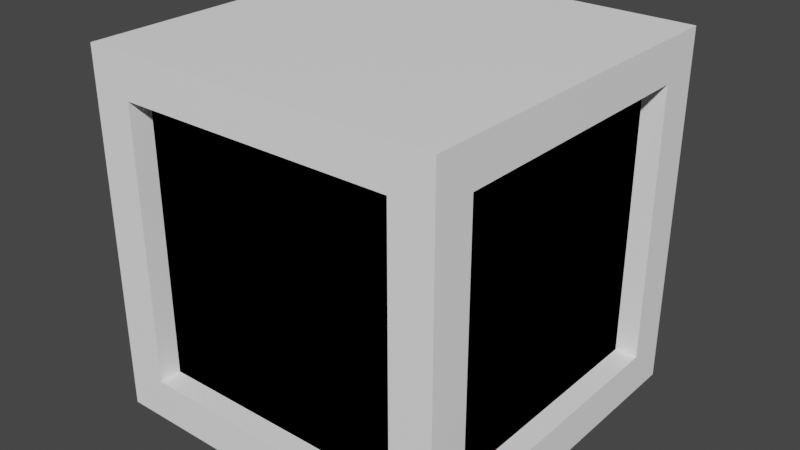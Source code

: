 # Source: Container.blend  (saved by Blender 3.4.6; exported with 4.5.12 LTS)
import bpy
from mathutils import Matrix  # noqa: F401  (used for matrix-valued properties, if any)

bpy.ops.wm.read_factory_settings(use_empty=True)
scene = bpy.context.scene
scene.name = 'Scene'

# ---- collections
col_collection = bpy.data.collections.new('Collection'); scene.collection.children.link(col_collection)
col_scene1 = bpy.data.collections.new('Scene1'); col_collection.children.link(col_scene1)
col_scene2 = bpy.data.collections.new('Scene2'); col_collection.children.link(col_scene2)

# ---- materials (node trees are filled in below, after node groups)
mat_material = bpy.data.materials.new('Material')
mat_material.alpha_threshold = 0.0
mat_material.use_transparent_shadow = False
mat_material.roughness = 0.5
mat_material.line_color = (0.0, 0.0, 0.0, 1.0)
mat_boat1 = bpy.data.materials.new('Boat1')
mat_boat1.use_transparent_shadow = False
mat_scene1 = bpy.data.materials.new('Scene1')
mat_scene1.use_backface_culling = True
mat_scene1.use_transparent_shadow = False
mat_scene1.diffuse_color = (0.04484, 0.1997, 0.8, 1.0)
mat_boat2 = bpy.data.materials.new('Boat2')
mat_boat2.use_transparent_shadow = False
mat_scene2 = bpy.data.materials.new('Scene2')
mat_scene2.use_backface_culling = True
mat_scene2.use_transparent_shadow = False
mat_scene2.diffuse_color = (0.8, 0.0, 0.02687, 1.0)

# ---- node groups
ng_auto_smooth = bpy.data.node_groups.new('Auto Smooth', 'GeometryNodeTree')
_s = ng_auto_smooth.interface.new_socket(name='Geometry', in_out='OUTPUT', socket_type='NodeSocketGeometry')
_s = ng_auto_smooth.interface.new_socket(name='Geometry', in_out='INPUT', socket_type='NodeSocketGeometry')
_s = ng_auto_smooth.interface.new_socket(name='Angle', in_out='INPUT', socket_type='NodeSocketFloat')
_s.subtype = 'ANGLE'
_s.min_value = 0.0
_s.max_value = 3.142
ng_auto_smooth.is_modifier = True
_N = ng_auto_smooth.nodes; _L = ng_auto_smooth.links
n0 = _N.new('NodeGroupOutput'); n0.name = 'Group Output'; n0.location = (480, -100)
n1 = _N.new('NodeGroupInput'); n1.name = 'Group Input'; n1.location = (-420, -300)
n2 = _N.new('NodeGroupInput'); n2.name = 'Group Input.001'; n2.location = (-60, -100)
n3 = _N.new('GeometryNodeSetShadeSmooth'); n3.name = 'Set Shade Smooth'; n3.location = (120, -100)
n3.domain = 'EDGE'
n4 = _N.new('GeometryNodeSetShadeSmooth'); n4.name = 'Set Shade Smooth.001'; n4.location = (300, -100)
n5 = _N.new('GeometryNodeInputMeshEdgeAngle'); n5.name = 'Edge Angle'; n5.location = (-420, -220)
n6 = _N.new('GeometryNodeInputEdgeSmooth'); n6.name = 'Is Edge Smooth'; n6.location = (-60, -160)
n7 = _N.new('GeometryNodeInputShadeSmooth'); n7.name = 'Is Face Smooth'; n7.location = (-240, -340)
n8 = _N.new('FunctionNodeBooleanMath'); n8.name = 'Boolean Math'; n8.location = (-60, -220)
n9 = _N.new('FunctionNodeCompare'); n9.name = 'Compare'; n9.location = (-240, -180)
n9.operation = 'LESS_EQUAL'
_L.new(n5.outputs[0], n9.inputs[0])
_L.new(n4.outputs[0], n0.inputs[0])
_L.new(n1.outputs[1], n9.inputs[1])
_L.new(n9.outputs[0], n8.inputs[0])
_L.new(n7.outputs[0], n8.inputs[1])
_L.new(n2.outputs[0], n3.inputs[0])
_L.new(n6.outputs[0], n3.inputs[1])
_L.new(n3.outputs[0], n4.inputs[0])
_L.new(n8.outputs[0], n3.inputs[2])
n0.is_active_output = True

# ---- material node trees
mat_material.use_nodes = True; mat_material.node_tree.nodes.clear()
_N = mat_material.node_tree.nodes; _L = mat_material.node_tree.links
n0 = _N.new('ShaderNodeOutputMaterial'); n0.name = 'Material Output'; n0.location = (300, 300)
n1 = _N.new('ShaderNodeBsdfPrincipled'); n1.name = 'Principled BSDF'; n1.location = (10, 300)
n1.distribution = 'GGX'
n1.subsurface_method = 'RANDOM_WALK_SKIN'
n1.inputs[0].default_value = (1.0, 1.0, 1.0, 1.0)
n1.inputs[3].default_value = 1.45
n1.inputs[27].default_value = (0.0, 0.0, 0.0, 1.0)
n1.inputs[28].default_value = 1.0
_L.new(n1.outputs[0], n0.inputs[0])
n0.is_active_output = True
mat_boat1.use_nodes = True; mat_boat1.node_tree.nodes.clear()
_N = mat_boat1.node_tree.nodes; _L = mat_boat1.node_tree.links
n0 = _N.new('ShaderNodeBsdfPrincipled'); n0.name = 'Principled BSDF'; n0.location = (10, 300)
n0.distribution = 'GGX'
n0.subsurface_method = 'RANDOM_WALK_SKIN'
n0.inputs[0].default_value = (0.07375, 0.3717, 0.8, 1.0)
n0.inputs[3].default_value = 1.45
n0.inputs[27].default_value = (0.0, 0.0, 0.0, 1.0)
n0.inputs[28].default_value = 1.0
n1 = _N.new('ShaderNodeOutputMaterial'); n1.name = 'Material Output'; n1.location = (300, 300)
_L.new(n0.outputs[0], n1.inputs[0])
n1.is_active_output = True
mat_boat2.use_nodes = True; mat_boat2.node_tree.nodes.clear()
_N = mat_boat2.node_tree.nodes; _L = mat_boat2.node_tree.links
n0 = _N.new('ShaderNodeBsdfPrincipled'); n0.name = 'Principled BSDF'; n0.location = (10, 300)
n0.distribution = 'GGX'
n0.subsurface_method = 'RANDOM_WALK_SKIN'
n0.inputs[0].default_value = (0.8, 0.0, 0.00713, 1.0)
n0.inputs[3].default_value = 1.45
n0.inputs[27].default_value = (0.0, 0.0, 0.0, 1.0)
n0.inputs[28].default_value = 1.0
n1 = _N.new('ShaderNodeOutputMaterial'); n1.name = 'Material Output'; n1.location = (300, 300)
_L.new(n0.outputs[0], n1.inputs[0])
n1.is_active_output = True

# ---- world
world_world = bpy.data.worlds.new('World'); scene.world = world_world
world_world.use_nodes = True; world_world.node_tree.nodes.clear()
_N = world_world.node_tree.nodes; _L = world_world.node_tree.links
n0 = _N.new('ShaderNodeOutputWorld'); n0.name = 'World Output'; n0.location = (300, 300)
n1 = _N.new('ShaderNodeBackground'); n1.name = 'Background'; n1.location = (10, 300)
n1.inputs[0].default_value = (0.05088, 0.05088, 0.05088, 1.0)
_L.new(n1.outputs[0], n0.inputs[0])
n0.is_active_output = True
world_world.color = (0.05088, 0.05088, 0.05088)
world_world.use_sun_shadow = False
world_world.sun_shadow_jitter_overblur = 0.0

# ---- meshes
me_cube = bpy.data.meshes.new('Cube')
me_cube.from_pydata([(1.0, 1.0, 1.0), (1.0, 1.0, -1.0), (1.0, -1.0, 1.0), (1.0, -1.0, -1.0), (-1.0, 1.0, 1.0), (-1.0, 1.0, -1.0), (-1.0, -1.0, 1.0), (-1.0, -1.0, -1.0), (0.769, 0.769, 1.0), (-0.769, 0.769, 1.0), (-0.769, -0.769, 1.0), (0.769, -1.0, -0.769), (-0.769, -1.0, -0.769), (0.769, 0.769, -1.0), (0.769, -0.769, -1.0), (-0.769, -0.769, -1.0), (1.0, -0.769, 0.769), (1.0, -0.769, -0.769), (-0.769, 1.0, 0.769), (0.769, -0.769, 1.0), (0.769, -1.0, 0.769), (-0.769, -1.0, 0.769), (-1.0, -0.769, -0.769), (-1.0, -0.769, 0.769), (-1.0, 0.769, -0.769), (-1.0, 0.769, 0.769), (-0.769, 0.769, -1.0), (1.0, 0.769, 0.769), (1.0, 0.769, -0.769), (-0.769, 1.0, -0.769), (0.769, 1.0, -0.769), (0.769, 1.0, 0.769), (-0.769, 0.769, 0.7637), (-0.769, -0.769, 0.7637), (0.769, -0.769, 0.7637), (-0.769, -0.7637, -0.769), (0.7637, 0.769, -0.769), (0.7637, -0.769, -0.769), (-0.769, 0.7637, -0.769), (0.769, 0.7637, 0.769)], [], [(0, 4, 9, 8), (4, 6, 10, 9), (6, 2, 19, 10), (2, 0, 8, 19), (3, 2, 20, 11), (2, 6, 21, 20), (6, 7, 12, 21), (7, 3, 11, 12), (7, 6, 23, 22), (6, 4, 25, 23), (4, 5, 24, 25), (5, 7, 22, 24), (5, 1, 13, 26), (1, 3, 14, 13), (3, 7, 15, 14), (7, 5, 26, 15), (1, 0, 27, 28), (0, 2, 16, 27), (2, 3, 17, 16), (3, 1, 28, 17), (5, 4, 18, 29), (4, 0, 31, 18), (0, 1, 30, 31), (1, 5, 29, 30), (33, 32, 39, 34), (9, 10, 19, 8), (20, 34, 37, 11), (21, 33, 34, 20), (12, 35, 33, 21), (11, 37, 35, 12), (23, 33, 35, 22), (25, 32, 33, 23), (24, 38, 32, 25), (22, 35, 38, 24), (36, 38, 35, 37), (14, 15, 26, 13), (27, 39, 36, 28), (16, 34, 39, 27), (17, 37, 34, 16), (28, 36, 37, 17), (18, 32, 38, 29), (31, 39, 32, 18), (30, 36, 39, 31), (29, 38, 36, 30)])
_uv = me_cube.uv_layers.new(name='UVMap')
_uv.uv.foreach_set('vector', [0.625, 0.5, 0.875, 0.5, 0.8461, 0.5289, 0.6539, 0.5289, 0.875, 0.5, 0.875, 0.75, 0.8461, 0.7211, 0.8461, 0.5289, 0.875, 0.75, 0.625, 0.75, 0.6539, 0.7211, 0.8461, 0.7211, 0.625, 0.75, 0.625, 0.5, 0.6539, 0.5289, 0.6539, 0.7211, 0.375, 0.75, 0.625, 0.75, 0.5961, 0.7789, 0.4039, 0.7789, 0.625, 0.75, 0.625, 1.0, 0.5961, 0.9711, 0.5961, 0.7789, 0.625, 1.0, 0.375, 1.0, 0.4039, 0.9711, 0.5961, 0.9711, 0.375, 1.0, 0.375, 0.75, 0.4039, 0.7789, 0.4039, 0.9711, 0.375, 0.0, 0.625, 0.0, 0.5961, 0.02888, 0.4039, 0.02888, 0.625, 0.0, 0.625, 0.25, 0.5961, 0.2211, 0.5961, 0.02888, 0.625, 0.25, 0.375, 0.25, 0.4039, 0.2211, 0.5961, 0.2211, 0.375, 0.25, 0.375, 0.0, 0.4039, 0.02888, 0.4039, 0.2211, 0.125, 0.5, 0.375, 0.5, 0.3461, 0.5289, 0.1539, 0.5289, 0.375, 0.5, 0.375, 0.75, 0.3461, 0.7211, 0.3461, 0.5289, 0.375, 0.75, 0.125, 0.75, 0.1539, 0.7211, 0.3461, 0.7211, 0.125, 0.75, 0.125, 0.5, 0.1539, 0.5289, 0.1539, 0.7211, 0.375, 0.5, 0.625, 0.5, 0.5961, 0.5289, 0.4039, 0.5289, 0.625, 0.5, 0.625, 0.75, 0.5961, 0.7211, 0.5961, 0.5289, 0.625, 0.75, 0.375, 0.75, 0.4039, 0.7211, 0.5961, 0.7211, 0.375, 0.75, 0.375, 0.5, 0.4039, 0.5289, 0.4039, 0.7211, 0.375, 0.25, 0.625, 0.25, 0.5961, 0.2789, 0.4039, 0.2789, 0.625, 0.25, 0.625, 0.5, 0.5961, 0.4711, 0.5961, 0.2789, 0.625, 0.5, 0.375, 0.5, 0.4039, 0.4711, 0.5961, 0.4711, 0.375, 0.5, 0.375, 0.25, 0.4039, 0.2789, 0.4039, 0.4711, 0.5961, 0.9711, 0.5961, 0.2789, 0.5961, 0.5289, 0.5961, 0.7789, 0.8461, 0.5289, 0.8461, 0.7211, 0.6539, 0.7211, 0.6539, 0.5289, 0.5961, 0.7789, 0.5961, 0.7789, 0.4039, 0.7789, 0.4039, 0.7789, 0.5961, 0.9711, 0.5961, 0.9711, 0.5961, 0.7789, 0.5961, 0.7789, 0.4039, 0.9711, 0.4039, 0.9711, 0.5961, 0.9711, 0.5961, 0.9711, 0.4039, 0.7789, 0.4039, 0.7789, 0.4039, 0.9711, 0.4039, 0.9711, 0.5961, 0.02888, 0.5961, 0.02888, 0.4039, 0.02888, 0.4039, 0.02888, 0.5961, 0.2211, 0.5961, 0.2211, 0.5961, 0.02888, 0.5961, 0.02888, 0.4039, 0.2211, 0.4039, 0.2211, 0.5961, 0.2211, 0.5961, 0.2211, 0.4039, 0.02888, 0.4039, 0.02888, 0.4039, 0.2211, 0.4039, 0.2211, 0.4039, 0.4711, 0.4039, 0.2789, 0.4039, 0.02888, 0.4039, 0.7789, 0.3461, 0.7211, 0.1539, 0.7211, 0.1539, 0.5289, 0.3461, 0.5289, 0.5961, 0.5289, 0.5961, 0.5289, 0.4039, 0.5289, 0.4039, 0.5289, 0.5961, 0.7211, 0.5961, 0.7211, 0.5961, 0.5289, 0.5961, 0.5289, 0.4039, 0.7211, 0.4039, 0.7211, 0.5961, 0.7211, 0.5961, 0.7211, 0.4039, 0.5289, 0.4039, 0.5289, 0.4039, 0.7211, 0.4039, 0.7211, 0.5961, 0.2789, 0.5961, 0.2789, 0.4039, 0.2789, 0.4039, 0.2789, 0.5961, 0.4711, 0.5961, 0.4711, 0.5961, 0.2789, 0.5961, 0.2789, 0.4039, 0.4711, 0.4039, 0.4711, 0.5961, 0.4711, 0.5961, 0.4711, 0.4039, 0.2789, 0.4039, 0.2789, 0.4039, 0.4711, 0.4039, 0.4711])
me_cube.materials.append(mat_material)
me_cube.use_mirror_vertex_groups = False
me_cube.update()
me_cube_001 = bpy.data.meshes.new('Cube.001')
me_cube_001.from_pydata([(-0.9799, -1.0, -0.05436), (-0.9799, -1.0, 1.0), (-1.0, 0.0, -0.05436), (-1.0, 0.0, 1.0), (0.9799, -1.0, -0.05436), (0.9799, -1.0, 1.0), (1.0, 0.0, -0.05436), (1.0, 0.0, 1.0), (-0.7524, -2.1, 0.2025), (-0.7524, -2.1, 1.0), (0.7524, -2.1, 1.0), (0.7524, -2.1, 0.2025), (-0.501, -2.919, 0.5059), (-0.501, -2.919, 1.021), (0.501, -2.919, 1.021), (0.501, -2.919, 0.5059), (-0.3395, -3.538, 0.841), (-0.3395, -3.538, 1.205), (0.3395, -3.538, 1.205), (0.3395, -3.538, 0.841), (0.7996, 0.0, 1.0), (0.003788, 0.0, 1.0), (-0.7921, 0.0, 1.0), (-1.0, -0.2198, 1.0), (1.0, -0.2198, 1.0), (0.0, -1.0, 1.0), (-1.157, -0.9895, 2.288), (-1.005, -0.9895, 2.024), (1.16, -0.9895, 2.288), (1.008, -0.9895, 2.024), (-0.8417, -0.9895, 2.502), (0.8443, -0.9895, 2.502), (0.7398, -0.9895, 2.198), (-0.7371, -0.9895, 2.198), (-0.6485, -0.9009, 2.198), (0.6512, -0.9009, 2.198), (-0.4332, -0.6855, 2.198), (0.4358, -0.6855, 2.198), (-0.4332, -0.9009, 2.198), (-0.6485, -0.6855, 2.198), (-1.157, 0.0, 2.288), (-1.005, 0.0, 2.024), (1.16, 0.0, 2.288), (1.008, 0.0, 2.024), (0.7398, 0.0, 2.198), (-0.7371, 0.0, 2.198), (-0.8417, 0.0, 2.502), (0.8443, 0.0, 2.502), (0.6512, 0.0, 2.198), (0.5189, 0.0, 2.198), (-0.5162, 0.0, 2.198), (-0.6485, 0.0, 2.198), (0.4358, -0.9009, 2.198), (0.6512, -0.6855, 2.198), (0.6512, -0.6855, 0.1255), (0.6512, -0.9009, 0.1255), (-0.6485, -0.6855, 0.1255), (-0.6485, -0.9009, 0.1255), (-0.4332, -0.9009, 0.1255), (-0.4332, -0.6855, 0.1255), (0.4358, -0.9009, 0.1255), (0.4358, -0.6855, 0.1255)], [], [(0, 1, 23, 3, 2), (2, 3, 22, 21, 20, 7, 6), (6, 7, 24, 5, 4), (5, 25, 1, 9, 10), (2, 6, 4, 0), (10, 9, 13, 14), (4, 5, 10, 11), (1, 0, 8, 9), (0, 4, 11, 8), (14, 13, 17, 18), (11, 10, 14, 15), (8, 11, 15, 12), (9, 8, 12, 13), (19, 18, 17, 16), (15, 14, 18, 19), (12, 15, 19, 16), (13, 12, 16, 17), (7, 20, 21, 22, 3, 23, 1, 25, 5, 24), (42, 28, 29, 43), (30, 26, 27, 33), (47, 31, 28, 42), (45, 33, 27, 41), (43, 29, 32, 44), (49, 37, 36, 50), (40, 26, 30, 46), (46, 30, 31, 47), (28, 31, 32, 29), (31, 30, 33, 32), (45, 51, 39, 34, 33), (33, 34, 38, 52, 35, 32), (39, 56, 57, 34), (36, 37, 52, 38), (57, 56, 59, 58), (39, 51, 50, 36), (32, 35, 53, 48, 44), (26, 40, 41, 27), (61, 54, 55, 60), (37, 49, 48, 53), (36, 59, 56, 39), (53, 54, 61, 37), (37, 61, 60, 52), (34, 57, 58, 38), (35, 55, 54, 53), (38, 58, 59, 36), (52, 60, 55, 35)])
me_cube_001.polygons.foreach_set('use_smooth', [1, 1, 1, 1, 1, 1, 1, 1, 1, 1, 1, 1, 1, 1, 1, 1, 1, 1, 0, 0, 0, 0, 0, 0, 0, 0, 0, 0, 0, 0, 0, 0, 0, 0, 0, 0, 0, 0, 0, 0, 0, 0, 0, 0, 0])
_uv = me_cube_001.uv_layers.new(name='UVMap')
_uv.uv.foreach_set('vector', [0.375, 0.0, 0.625, 0.0, 0.625, 0.195, 0.625, 0.25, 0.375, 0.25, 0.375, 0.25, 0.625, 0.25, 0.625, 0.276, 0.625, 0.3755, 0.625, 0.475, 0.625, 0.5, 0.375, 0.5, 0.375, 0.5, 0.625, 0.5, 0.625, 0.5549, 0.625, 0.75, 0.375, 0.75, 0.625, 0.75, 0.75, 0.75, 0.875, 0.75, 0.875, 0.75, 0.625, 0.75, 0.125, 0.5, 0.375, 0.5, 0.375, 0.75, 0.125, 0.75, 0.625, 0.75, 0.875, 0.75, 0.875, 0.75, 0.625, 0.75, 0.375, 0.75, 0.625, 0.75, 0.625, 0.75, 0.375, 0.75, 0.625, 0.0, 0.375, 0.0, 0.375, 0.0, 0.625, 0.0, 0.125, 0.75, 0.375, 0.75, 0.375, 0.75, 0.125, 0.75, 0.625, 0.75, 0.875, 0.75, 0.875, 0.75, 0.625, 0.75, 0.375, 0.75, 0.625, 0.75, 0.625, 0.75, 0.375, 0.75, 0.125, 0.75, 0.375, 0.75, 0.375, 0.75, 0.125, 0.75, 0.625, 0.0, 0.375, 0.0, 0.375, 0.0, 0.625, 0.0, 0.375, 0.75, 0.625, 0.75, 0.625, 1.0, 0.375, 1.0, 0.375, 0.75, 0.625, 0.75, 0.625, 0.75, 0.375, 0.75, 0.125, 0.75, 0.375, 0.75, 0.375, 0.75, 0.125, 0.75, 0.625, 0.0, 0.375, 0.0, 0.375, 0.0, 0.625, 0.0, 0.625, 0.5, 0.65, 0.5, 0.7495, 0.5, 0.849, 0.5, 0.875, 0.5, 0.875, 0.555, 0.875, 0.75, 0.75, 0.75, 0.625, 0.75, 0.625, 0.5549, 0.375, 0.625, 0.375, 0.75, 0.625, 0.75, 0.625, 0.625, 0.375, 0.9167, 0.375, 1.0, 0.625, 1.0, 0.625, 0.9167, 0.2917, 0.625, 0.2917, 0.75, 0.375, 0.75, 0.375, 0.625, 0.7917, 0.625, 0.7917, 0.75, 0.875, 0.75, 0.875, 0.625, 0.625, 0.625, 0.625, 0.75, 0.7083, 0.75, 0.7083, 0.625, 0.7248, 0.625, 0.7248, 0.7194, 0.7752, 0.7194, 0.7752, 0.625, 0.125, 0.625, 0.125, 0.75, 0.2083, 0.75, 0.2083, 0.625, 0.2083, 0.625, 0.2083, 0.75, 0.2917, 0.75, 0.2917, 0.625, 0.375, 0.75, 0.375, 0.8333, 0.625, 0.8333, 0.625, 0.75, 0.375, 0.8333, 0.375, 0.9167, 0.625, 0.9167, 0.625, 0.8333, 0.7917, 0.625, 0.785, 0.6158, 0.785, 0.7194, 0.785, 0.7377, 0.7917, 0.75, 0.7917, 0.75, 0.785, 0.7377, 0.7752, 0.7377, 0.7248, 0.7377, 0.715, 0.7377, 0.7083, 0.75, 0.785, 0.7194, 0.785, 0.7194, 0.785, 0.7377, 0.785, 0.7377, 0.7752, 0.7194, 0.7248, 0.7194, 0.7248, 0.7377, 0.7752, 0.7377, 0.785, 0.7377, 0.785, 0.7194, 0.7752, 0.7194, 0.7752, 0.7377, 0.785, 0.7194, 0.785, 0.6158, 0.7752, 0.625, 0.7752, 0.7194, 0.7083, 0.75, 0.715, 0.7377, 0.715, 0.7184, 0.715, 0.625, 0.7083, 0.625, 0.375, 0.0, 0.375, 0.125, 0.625, 0.125, 0.625, 0.0, 0.7248, 0.7194, 0.715, 0.7184, 0.715, 0.7377, 0.7248, 0.7377, 0.7248, 0.7194, 0.7248, 0.625, 0.715, 0.625, 0.715, 0.7184, 0.7752, 0.7194, 0.7752, 0.7194, 0.785, 0.7194, 0.785, 0.7194, 0.715, 0.7184, 0.715, 0.7184, 0.7248, 0.7194, 0.7248, 0.7194, 0.7248, 0.7194, 0.7248, 0.7194, 0.7248, 0.7377, 0.7248, 0.7377, 0.785, 0.7377, 0.785, 0.7377, 0.7752, 0.7377, 0.7752, 0.7377, 0.715, 0.7377, 0.715, 0.7377, 0.715, 0.7184, 0.715, 0.7184, 0.7752, 0.7377, 0.7752, 0.7377, 0.7752, 0.7194, 0.7752, 0.7194, 0.7248, 0.7377, 0.7248, 0.7377, 0.715, 0.7377, 0.715, 0.7377])
me_cube_001.materials.append(mat_boat1)
me_cube_001.update()
me_cube_002 = bpy.data.meshes.new('Cube.002')
me_cube_002.from_pydata([(-1.0, -1.0, -1.0), (-1.0, -1.0, 1.0), (-1.0, 1.0, -1.0), (-1.0, 1.0, 1.0), (1.0, -1.0, -1.0), (1.0, -1.0, 1.0), (1.0, 1.0, -1.0), (1.0, 1.0, 1.0)], [], [(0, 2, 3, 1), (2, 6, 7, 3), (6, 4, 5, 7), (4, 0, 1, 5), (2, 0, 4, 6), (7, 5, 1, 3)])
_uv = me_cube_002.uv_layers.new(name='UVMap')
_uv.uv.foreach_set('vector', [0.375, 0.0, 0.375, 0.25, 0.625, 0.25, 0.625, 0.0, 0.375, 0.25, 0.375, 0.5, 0.625, 0.5, 0.625, 0.25, 0.375, 0.5, 0.375, 0.75, 0.625, 0.75, 0.625, 0.5, 0.375, 0.75, 0.375, 1.0, 0.625, 1.0, 0.625, 0.75, 0.125, 0.5, 0.125, 0.75, 0.375, 0.75, 0.375, 0.5, 0.625, 0.5, 0.625, 0.75, 0.875, 0.75, 0.875, 0.5])
me_cube_002.materials.append(mat_scene1)
me_cube_002.update()
me_cube_004 = bpy.data.meshes.new('Cube.004')
me_cube_004.from_pydata([(-0.9799, -1.0, -0.05436), (-0.9799, -1.0, 1.0), (-1.0, 0.0, -0.05436), (-1.0, 0.0, 1.0), (0.9799, -1.0, -0.05436), (0.9799, -1.0, 1.0), (1.0, 0.0, -0.05436), (1.0, 0.0, 1.0), (-0.7524, -2.1, 0.2025), (-0.7524, -2.1, 1.0), (0.7524, -2.1, 1.0), (0.7524, -2.1, 0.2025), (-0.501, -2.919, 0.5059), (-0.501, -2.919, 1.021), (0.501, -2.919, 1.021), (0.501, -2.919, 0.5059), (-0.3395, -3.538, 0.841), (-0.3395, -3.538, 1.205), (0.3395, -3.538, 1.205), (0.3395, -3.538, 0.841), (0.7996, 0.0, 1.0), (0.003788, 0.0, 1.0), (-0.7921, 0.0, 1.0), (-1.0, -0.2198, 1.0), (1.0, -0.2198, 1.0), (0.0, -1.0, 1.0), (-1.157, -0.9895, 2.288), (-1.005, -0.9895, 2.024), (1.16, -0.9895, 2.288), (1.008, -0.9895, 2.024), (-0.8417, -0.9895, 2.502), (0.8443, -0.9895, 2.502), (0.7398, -0.9895, 2.198), (-0.7371, -0.9895, 2.198), (-0.6485, -0.9009, 2.198), (0.6512, -0.9009, 2.198), (-0.4332, -0.6855, 2.198), (0.4358, -0.6855, 2.198), (-0.4332, -0.9009, 2.198), (-0.6485, -0.6855, 2.198), (-1.157, 0.0, 2.288), (-1.005, 0.0, 2.024), (1.16, 0.0, 2.288), (1.008, 0.0, 2.024), (0.7398, 0.0, 2.198), (-0.7371, 0.0, 2.198), (-0.8417, 0.0, 2.502), (0.8443, 0.0, 2.502), (0.6512, 0.0, 2.198), (0.5189, 0.0, 2.198), (-0.5162, 0.0, 2.198), (-0.6485, 0.0, 2.198), (0.4358, -0.9009, 2.198), (0.6512, -0.6855, 2.198), (0.6512, -0.6855, 0.1255), (0.6512, -0.9009, 0.1255), (-0.6485, -0.6855, 0.1255), (-0.6485, -0.9009, 0.1255), (-0.4332, -0.9009, 0.1255), (-0.4332, -0.6855, 0.1255), (0.4358, -0.9009, 0.1255), (0.4358, -0.6855, 0.1255)], [], [(0, 1, 23, 3, 2), (2, 3, 22, 21, 20, 7, 6), (6, 7, 24, 5, 4), (5, 25, 1, 9, 10), (2, 6, 4, 0), (10, 9, 13, 14), (4, 5, 10, 11), (1, 0, 8, 9), (0, 4, 11, 8), (14, 13, 17, 18), (11, 10, 14, 15), (8, 11, 15, 12), (9, 8, 12, 13), (19, 18, 17, 16), (15, 14, 18, 19), (12, 15, 19, 16), (13, 12, 16, 17), (7, 20, 21, 22, 3, 23, 1, 25, 5, 24), (42, 28, 29, 43), (30, 26, 27, 33), (47, 31, 28, 42), (45, 33, 27, 41), (43, 29, 32, 44), (49, 37, 36, 50), (40, 26, 30, 46), (46, 30, 31, 47), (28, 31, 32, 29), (31, 30, 33, 32), (45, 51, 39, 34, 33), (33, 34, 38, 52, 35, 32), (39, 56, 57, 34), (36, 37, 52, 38), (57, 56, 59, 58), (39, 51, 50, 36), (32, 35, 53, 48, 44), (26, 40, 41, 27), (61, 54, 55, 60), (37, 49, 48, 53), (36, 59, 56, 39), (53, 54, 61, 37), (37, 61, 60, 52), (34, 57, 58, 38), (35, 55, 54, 53), (38, 58, 59, 36), (52, 60, 55, 35)])
me_cube_004.polygons.foreach_set('use_smooth', [1, 1, 1, 1, 1, 1, 1, 1, 1, 1, 1, 1, 1, 1, 1, 1, 1, 1, 0, 0, 0, 0, 0, 0, 0, 0, 0, 0, 0, 0, 0, 0, 0, 0, 0, 0, 0, 0, 0, 0, 0, 0, 0, 0, 0])
_uv = me_cube_004.uv_layers.new(name='UVMap')
_uv.uv.foreach_set('vector', [0.375, 0.0, 0.625, 0.0, 0.625, 0.195, 0.625, 0.25, 0.375, 0.25, 0.375, 0.25, 0.625, 0.25, 0.625, 0.276, 0.625, 0.3755, 0.625, 0.475, 0.625, 0.5, 0.375, 0.5, 0.375, 0.5, 0.625, 0.5, 0.625, 0.5549, 0.625, 0.75, 0.375, 0.75, 0.625, 0.75, 0.75, 0.75, 0.875, 0.75, 0.875, 0.75, 0.625, 0.75, 0.125, 0.5, 0.375, 0.5, 0.375, 0.75, 0.125, 0.75, 0.625, 0.75, 0.875, 0.75, 0.875, 0.75, 0.625, 0.75, 0.375, 0.75, 0.625, 0.75, 0.625, 0.75, 0.375, 0.75, 0.625, 0.0, 0.375, 0.0, 0.375, 0.0, 0.625, 0.0, 0.125, 0.75, 0.375, 0.75, 0.375, 0.75, 0.125, 0.75, 0.625, 0.75, 0.875, 0.75, 0.875, 0.75, 0.625, 0.75, 0.375, 0.75, 0.625, 0.75, 0.625, 0.75, 0.375, 0.75, 0.125, 0.75, 0.375, 0.75, 0.375, 0.75, 0.125, 0.75, 0.625, 0.0, 0.375, 0.0, 0.375, 0.0, 0.625, 0.0, 0.375, 0.75, 0.625, 0.75, 0.625, 1.0, 0.375, 1.0, 0.375, 0.75, 0.625, 0.75, 0.625, 0.75, 0.375, 0.75, 0.125, 0.75, 0.375, 0.75, 0.375, 0.75, 0.125, 0.75, 0.625, 0.0, 0.375, 0.0, 0.375, 0.0, 0.625, 0.0, 0.625, 0.5, 0.65, 0.5, 0.7495, 0.5, 0.849, 0.5, 0.875, 0.5, 0.875, 0.555, 0.875, 0.75, 0.75, 0.75, 0.625, 0.75, 0.625, 0.5549, 0.375, 0.625, 0.375, 0.75, 0.625, 0.75, 0.625, 0.625, 0.375, 0.9167, 0.375, 1.0, 0.625, 1.0, 0.625, 0.9167, 0.2917, 0.625, 0.2917, 0.75, 0.375, 0.75, 0.375, 0.625, 0.7917, 0.625, 0.7917, 0.75, 0.875, 0.75, 0.875, 0.625, 0.625, 0.625, 0.625, 0.75, 0.7083, 0.75, 0.7083, 0.625, 0.7248, 0.625, 0.7248, 0.7194, 0.7752, 0.7194, 0.7752, 0.625, 0.125, 0.625, 0.125, 0.75, 0.2083, 0.75, 0.2083, 0.625, 0.2083, 0.625, 0.2083, 0.75, 0.2917, 0.75, 0.2917, 0.625, 0.375, 0.75, 0.375, 0.8333, 0.625, 0.8333, 0.625, 0.75, 0.375, 0.8333, 0.375, 0.9167, 0.625, 0.9167, 0.625, 0.8333, 0.7917, 0.625, 0.785, 0.6158, 0.785, 0.7194, 0.785, 0.7377, 0.7917, 0.75, 0.7917, 0.75, 0.785, 0.7377, 0.7752, 0.7377, 0.7248, 0.7377, 0.715, 0.7377, 0.7083, 0.75, 0.785, 0.7194, 0.785, 0.7194, 0.785, 0.7377, 0.785, 0.7377, 0.7752, 0.7194, 0.7248, 0.7194, 0.7248, 0.7377, 0.7752, 0.7377, 0.785, 0.7377, 0.785, 0.7194, 0.7752, 0.7194, 0.7752, 0.7377, 0.785, 0.7194, 0.785, 0.6158, 0.7752, 0.625, 0.7752, 0.7194, 0.7083, 0.75, 0.715, 0.7377, 0.715, 0.7184, 0.715, 0.625, 0.7083, 0.625, 0.375, 0.0, 0.375, 0.125, 0.625, 0.125, 0.625, 0.0, 0.7248, 0.7194, 0.715, 0.7184, 0.715, 0.7377, 0.7248, 0.7377, 0.7248, 0.7194, 0.7248, 0.625, 0.715, 0.625, 0.715, 0.7184, 0.7752, 0.7194, 0.7752, 0.7194, 0.785, 0.7194, 0.785, 0.7194, 0.715, 0.7184, 0.715, 0.7184, 0.7248, 0.7194, 0.7248, 0.7194, 0.7248, 0.7194, 0.7248, 0.7194, 0.7248, 0.7377, 0.7248, 0.7377, 0.785, 0.7377, 0.785, 0.7377, 0.7752, 0.7377, 0.7752, 0.7377, 0.715, 0.7377, 0.715, 0.7377, 0.715, 0.7184, 0.715, 0.7184, 0.7752, 0.7377, 0.7752, 0.7377, 0.7752, 0.7194, 0.7752, 0.7194, 0.7248, 0.7377, 0.7248, 0.7377, 0.715, 0.7377, 0.715, 0.7377])
me_cube_004.materials.append(mat_boat2)
me_cube_004.update()
me_cube_003 = bpy.data.meshes.new('Cube.003')
me_cube_003.from_pydata([(-1.0, -1.0, -1.0), (-1.0, -1.0, 1.0), (-1.0, 1.0, -1.0), (-1.0, 1.0, 1.0), (1.0, -1.0, -1.0), (1.0, -1.0, 1.0), (1.0, 1.0, -1.0), (1.0, 1.0, 1.0)], [], [(0, 2, 3, 1), (2, 6, 7, 3), (6, 4, 5, 7), (4, 0, 1, 5), (2, 0, 4, 6), (7, 5, 1, 3)])
_uv = me_cube_003.uv_layers.new(name='UVMap')
_uv.uv.foreach_set('vector', [0.375, 0.0, 0.375, 0.25, 0.625, 0.25, 0.625, 0.0, 0.375, 0.25, 0.375, 0.5, 0.625, 0.5, 0.625, 0.25, 0.375, 0.5, 0.375, 0.75, 0.625, 0.75, 0.625, 0.5, 0.375, 0.75, 0.375, 1.0, 0.625, 1.0, 0.625, 0.75, 0.125, 0.5, 0.125, 0.75, 0.375, 0.75, 0.375, 0.5, 0.625, 0.5, 0.625, 0.75, 0.875, 0.75, 0.875, 0.5])
me_cube_003.materials.append(mat_scene2)
me_cube_003.update()

# ---- objects
ob_container = bpy.data.objects.new('Container', me_cube)
ob_cube = bpy.data.objects.new('Cube', me_cube_001)
ob_cube_001 = bpy.data.objects.new('Cube.001', me_cube_002)
ob_cube_003 = bpy.data.objects.new('Cube.003', me_cube_004)
ob_cube_002 = bpy.data.objects.new('Cube.002', me_cube_003)

# ---- transforms, parenting, visibility, modifiers, constraints
ob_container.location = (0.0, 0.0, 0.0)
ob_container.lock_rotations_4d = False
ob_container.empty_display_type = 'ARROWS'
ob_container.lineart.crease_threshold = 0.0
ob_cube.location = (-0.03685, -0.1076, -0.4479)
ob_cube.rotation_euler = (-0.306, -0.1296, -0.6852)
ob_cube.scale = (0.2408, 0.2408, 0.2408)
_m = ob_cube.modifiers.new('Mirror', 'MIRROR')
_m.use_axis = (False, True, False)
_m.use_clip = True
_m = ob_cube.modifiers.new('Auto Smooth', 'NODES')
_m.node_group = ng_auto_smooth
_gi = [s.identifier for s in ng_auto_smooth.interface.items_tree if s.item_type == 'SOCKET' and s.in_out == 'INPUT']
_m[_gi[1]] = 0.5236  # Angle
ob_cube_001.location = (0.0, 0.0, 0.0)
ob_cube_001.scale = (0.8756, 0.8756, 0.8756)
ob_cube_003.location = (-0.1031, -0.1612, 0.04682)
ob_cube_003.rotation_euler = (-2.596, -0.2025, -1.053)
ob_cube_003.scale = (0.2408, 0.2408, 0.2408)
_m = ob_cube_003.modifiers.new('Mirror', 'MIRROR')
_m.use_axis = (False, True, False)
_m.use_clip = True
_m = ob_cube_003.modifiers.new('Auto Smooth', 'NODES')
_m.node_group = ng_auto_smooth
_gi = [s.identifier for s in ng_auto_smooth.interface.items_tree if s.item_type == 'SOCKET' and s.in_out == 'INPUT']
_m[_gi[1]] = 0.5236  # Angle
ob_cube_002.location = (0.0, 0.0, 0.0)
ob_cube_002.scale = (0.8756, 0.8756, 0.8756)

# ---- collection membership
col_collection.objects.link(ob_container)
col_scene1.objects.link(ob_cube)
col_scene1.objects.link(ob_cube_001)
col_scene2.objects.link(ob_cube_003)
col_scene2.objects.link(ob_cube_002)

# ---- scene / render settings (as saved in the file)
scene.frame_start = 1; scene.frame_end = 250; scene.frame_set(166)
scene.render.engine = 'BLENDER_EEVEE_NEXT'
scene.cycles.sampling_pattern = 'TABULATED_SOBOL'
scene.cycles.use_light_tree = False
scene.view_settings.view_transform = 'Filmic'
bpy.context.view_layer.update()

# ---- added for rendering (the .blend has no active camera and no usable light): camera, sun
cam_auto = bpy.data.cameras.new('AutoCamera')
cam_auto.lens = 50.0
cam_auto.sensor_width = 36.0
cam_auto.clip_end = 1000.0
ob_auto_camera = bpy.data.objects.new('AutoCamera', cam_auto)
scene.collection.objects.link(ob_auto_camera)
ob_auto_camera.location = (3.20507, -3.84609, 2.56406)
ob_auto_camera.rotation_euler = (1.09748, -7.21219e-08, 0.694738)
scene.camera = ob_auto_camera
light_auto_sun = bpy.data.lights.new('AutoSun', 'SUN')
light_auto_sun.energy = 3.0
light_auto_sun.angle = 0.0523599
ob_auto_sun = bpy.data.objects.new('AutoSun', light_auto_sun)
scene.collection.objects.link(ob_auto_sun)
ob_auto_sun.rotation_euler = (0.872665, 0.174533, 0.523599)
bpy.context.view_layer.update()
